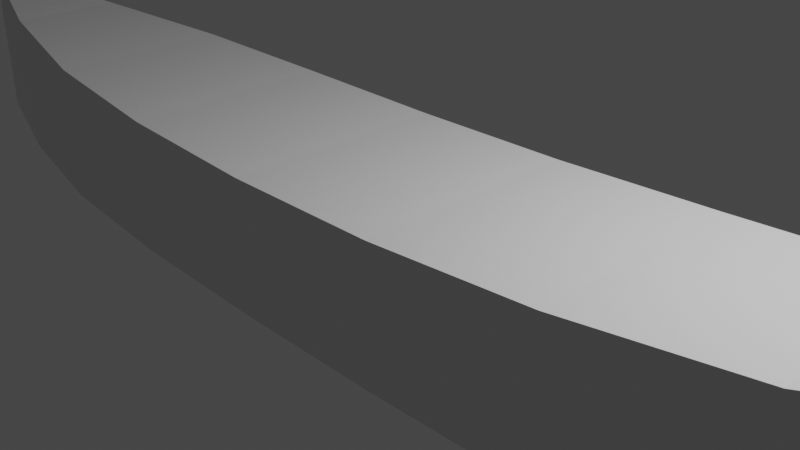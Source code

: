# Source: ship.blend  (saved by Blender 3.4.6; exported with 4.5.12 LTS)
import bpy
from mathutils import Matrix  # noqa: F401  (used for matrix-valued properties, if any)

bpy.ops.wm.read_factory_settings(use_empty=True)
scene = bpy.context.scene
scene.name = 'Scene'

# ---- collections
col_collection = bpy.data.collections.new('Collection'); scene.collection.children.link(col_collection)

# ---- materials (node trees are filled in below, after node groups)
mat_material = bpy.data.materials.new('Material')
mat_material.alpha_threshold = 0.0
mat_material.use_transparent_shadow = False
mat_material.roughness = 0.5
mat_material.line_color = (0.0, 0.0, 0.0, 1.0)

# ---- material node trees
mat_material.use_nodes = True; mat_material.node_tree.nodes.clear()
_N = mat_material.node_tree.nodes; _L = mat_material.node_tree.links
n0 = _N.new('ShaderNodeOutputMaterial'); n0.name = 'Material Output'; n0.location = (300, 300)
n1 = _N.new('ShaderNodeBsdfPrincipled'); n1.name = 'Principled BSDF'; n1.location = (10, 300)
n1.distribution = 'GGX'
n1.subsurface_method = 'RANDOM_WALK_SKIN'
n1.inputs[3].default_value = 1.45
n1.inputs[27].default_value = (0.0, 0.0, 0.0, 1.0)
n1.inputs[28].default_value = 1.0
_L.new(n1.outputs[0], n0.inputs[0])
n0.is_active_output = True

# ---- world
world_world = bpy.data.worlds.new('World'); scene.world = world_world
world_world.use_nodes = True; world_world.node_tree.nodes.clear()
_N = world_world.node_tree.nodes; _L = world_world.node_tree.links
n0 = _N.new('ShaderNodeOutputWorld'); n0.name = 'World Output'; n0.location = (300, 300)
n1 = _N.new('ShaderNodeBackground'); n1.name = 'Background'; n1.location = (10, 300)
n1.inputs[0].default_value = (0.05088, 0.05088, 0.05088, 1.0)
_L.new(n1.outputs[0], n0.inputs[0])
n0.is_active_output = True
world_world.color = (0.05088, 0.05088, 0.05088)
world_world.use_sun_shadow = False
world_world.sun_shadow_jitter_overblur = 0.0

# ---- cameras
cam_camera = bpy.data.cameras.new('Camera')
cam_camera.clip_end = 100.0
cam_camera.ortho_scale = 7.314

# ---- lights
light_light = bpy.data.lights.new('Light', 'POINT')
light_light.transmission_factor = 0.0
light_light.energy = 1000.0
light_light.shadow_soft_size = 0.1
light_light.shadow_maximum_resolution = 0.006
light_light.use_absolute_resolution = True

# ---- meshes
me_cube = bpy.data.meshes.new('Cube')
me_cube.from_pydata([(0.9933, 0.1015, 1.712), (0.8542, 0.1015, -0.9933), (-0.9933, 0.1015, 0.9933), (-0.9933, 0.1015, -0.9933), (0.7778, 0.6844, -1.0), (0.5556, 1.081, -1.0), (0.3333, 1.245, -1.0), (0.1111, 1.298, -1.0), (-0.1111, 1.298, -1.0), (-0.3333, 1.245, -1.0), (-0.5556, 1.081, -1.0), (-0.7778, 0.6844, -1.0), (-0.7778, 0.6844, 0.7914), (-0.5556, 1.081, 0.6617), (-0.3333, 1.245, 0.5763), (-0.1111, 1.298, 0.5396), (0.1111, 1.298, 0.5659), (0.3333, 1.245, 0.6689), (0.5556, 1.081, 0.8478), (0.7778, 0.6844, 1.272), (-1.0, 0.0, -1.0), (1.0, 0.0, 1.718), (-1.0, 0.0, 1.0), (0.861, 0.0, -1.0), (-0.7778, 0.0, -1.0), (-0.5556, 0.0, -1.0), (-0.3333, 0.0, -1.0), (-0.1111, 0.0, -1.0), (0.1111, 0.0, -1.0), (0.3333, 0.0, -1.0), (0.5556, 0.0, -1.0), (0.7778, 0.0, -1.0), (0.7778, 0.0, 1.272), (0.5556, 0.0, 0.8478), (0.3333, 0.0, 0.6689), (0.1111, 0.0, 0.5659), (-0.1111, 0.0, 0.5396), (-0.3333, 0.0, 0.5763), (-0.5556, 0.0, 0.6617), (-0.7778, 0.0, 0.7914), (0.9933, 0.1015, 1.044), (-0.9933, 0.1015, 0.0), (-0.7778, 0.6844, 0.0), (-0.5556, 1.081, 0.0), (-0.3333, 1.245, 0.0), (-0.1111, 1.298, 0.0), (0.1111, 1.298, 0.0), (0.3333, 1.245, 0.0), (0.5556, 1.081, 0.0), (0.7778, 0.6844, 0.0), (1.0, 0.0, 1.044), (-1.0, 0.0, 0.0)], [], [(51, 22, 2, 41), (49, 19, 0, 40), (41, 2, 12, 42), (42, 12, 13, 43), (43, 13, 14, 44), (44, 14, 15, 45), (45, 15, 16, 46), (46, 16, 17, 47), (47, 17, 18, 48), (48, 18, 19, 49), (13, 12, 39, 38), (14, 13, 38, 37), (15, 14, 37, 36), (16, 15, 36, 35), (17, 16, 35, 34), (18, 17, 34, 33), (19, 18, 33, 32), (5, 4, 31, 30), (6, 5, 30, 29), (7, 6, 29, 28), (8, 7, 28, 27), (9, 8, 27, 26), (10, 9, 26, 25), (11, 10, 25, 24), (4, 1, 23, 31), (12, 2, 22, 39), (40, 0, 21, 50), (0, 19, 32, 21), (3, 11, 24, 20), (1, 40, 50, 23), (5, 48, 49, 4), (6, 47, 48, 5), (7, 46, 47, 6), (8, 45, 46, 7), (9, 44, 45, 8), (10, 43, 44, 9), (11, 42, 43, 10), (3, 41, 42, 11), (4, 49, 40, 1), (20, 51, 41, 3)])
_uv = me_cube.uv_layers.new(name='UVMap')
_uv.uv.foreach_set('vector', [0.5, 0.125, 0.625, 0.125, 0.625, 0.25, 0.5, 0.25, 0.5, 0.4722, 0.625, 0.4722, 0.625, 0.5, 0.5, 0.5, 0.5, 0.25, 0.625, 0.25, 0.625, 0.2778, 0.5, 0.2778, 0.5, 0.2778, 0.625, 0.2778, 0.625, 0.3056, 0.5, 0.3056, 0.5, 0.3056, 0.625, 0.3056, 0.625, 0.3333, 0.5, 0.3333, 0.5, 0.3333, 0.625, 0.3333, 0.625, 0.3611, 0.5, 0.3611, 0.5, 0.3611, 0.625, 0.3611, 0.625, 0.3889, 0.5, 0.3889, 0.5, 0.3889, 0.625, 0.3889, 0.625, 0.4167, 0.5, 0.4167, 0.5, 0.4167, 0.625, 0.4167, 0.625, 0.4444, 0.5, 0.4444, 0.5, 0.4444, 0.625, 0.4444, 0.625, 0.4722, 0.5, 0.4722, 0.8194, 0.5, 0.8472, 0.5, 0.8472, 0.625, 0.8194, 0.625, 0.7917, 0.5, 0.8194, 0.5, 0.8194, 0.625, 0.7917, 0.625, 0.7639, 0.5, 0.7917, 0.5, 0.7917, 0.625, 0.7639, 0.625, 0.7361, 0.5, 0.7639, 0.5, 0.7639, 0.625, 0.7361, 0.625, 0.7083, 0.5, 0.7361, 0.5, 0.7361, 0.625, 0.7083, 0.625, 0.6806, 0.5, 0.7083, 0.5, 0.7083, 0.625, 0.6806, 0.625, 0.6528, 0.5, 0.6806, 0.5, 0.6806, 0.625, 0.6528, 0.625, 0.3194, 0.5, 0.3472, 0.5, 0.3472, 0.625, 0.3194, 0.625, 0.2917, 0.5, 0.3194, 0.5, 0.3194, 0.625, 0.2917, 0.625, 0.2639, 0.5, 0.2917, 0.5, 0.2917, 0.625, 0.2639, 0.625, 0.2361, 0.5, 0.2639, 0.5, 0.2639, 0.625, 0.2361, 0.625, 0.2083, 0.5, 0.2361, 0.5, 0.2361, 0.625, 0.2083, 0.625, 0.1806, 0.5, 0.2083, 0.5, 0.2083, 0.625, 0.1806, 0.625, 0.1528, 0.5, 0.1806, 0.5, 0.1806, 0.625, 0.1528, 0.625, 0.3472, 0.5, 0.375, 0.5, 0.375, 0.625, 0.3472, 0.625, 0.8472, 0.5, 0.875, 0.5, 0.875, 0.625, 0.8472, 0.625, 0.5, 0.5, 0.625, 0.5, 0.625, 0.625, 0.5, 0.625, 0.625, 0.5, 0.6528, 0.5, 0.6528, 0.625, 0.625, 0.625, 0.125, 0.5, 0.1528, 0.5, 0.1528, 0.625, 0.125, 0.625, 0.375, 0.5, 0.5, 0.5, 0.5, 0.625, 0.375, 0.625, 0.375, 0.4444, 0.5, 0.4444, 0.5, 0.4722, 0.375, 0.4722, 0.375, 0.4167, 0.5, 0.4167, 0.5, 0.4444, 0.375, 0.4444, 0.375, 0.3889, 0.5, 0.3889, 0.5, 0.4167, 0.375, 0.4167, 0.375, 0.3611, 0.5, 0.3611, 0.5, 0.3889, 0.375, 0.3889, 0.375, 0.3333, 0.5, 0.3333, 0.5, 0.3611, 0.375, 0.3611, 0.375, 0.3056, 0.5, 0.3056, 0.5, 0.3333, 0.375, 0.3333, 0.375, 0.2778, 0.5, 0.2778, 0.5, 0.3056, 0.375, 0.3056, 0.375, 0.25, 0.5, 0.25, 0.5, 0.2778, 0.375, 0.2778, 0.375, 0.4722, 0.5, 0.4722, 0.5, 0.5, 0.375, 0.5, 0.375, 0.125, 0.5, 0.125, 0.5, 0.25, 0.375, 0.25])
me_cube.materials.append(mat_material)
me_cube.use_mirror_vertex_groups = False
me_cube.update()

# ---- objects
ob_cube = bpy.data.objects.new('Cube', me_cube)
ob_light = bpy.data.objects.new('Light', light_light)
ob_camera = bpy.data.objects.new('Camera', cam_camera)

# ---- transforms, parenting, visibility, modifiers, constraints
ob_cube.location = (0.0, 0.0, 0.0)
ob_cube.scale = (8.552, 1.0, 1.0)
ob_cube.lock_rotations_4d = False
ob_cube.empty_display_type = 'ARROWS'
ob_cube.lineart.crease_threshold = 0.0
_m = ob_cube.modifiers.new('Mirror', 'MIRROR')
_m.use_axis = (False, True, False)
_m.use_clip = True
ob_light.location = (4.076, 1.005, 5.904)
ob_light.rotation_euler = (0.6503, 0.05522, 1.866)
ob_light.lock_rotations_4d = False
ob_light.empty_display_type = 'ARROWS'
ob_light.color = (0.0, 0.0, 0.0, 0.0)
ob_light.lineart.crease_threshold = 0.0
ob_camera.location = (7.359, -6.926, 4.958)
ob_camera.rotation_euler = (1.109, 0.0, 0.8149)
ob_camera.lock_rotations_4d = False
ob_camera.empty_display_type = 'ARROWS'
ob_camera.color = (0.0, 0.0, 0.0, 0.0)
ob_camera.display_type = 'WIRE'
ob_camera.lineart.crease_threshold = 0.0

# ---- collection membership
col_collection.objects.link(ob_cube)
col_collection.objects.link(ob_light)
col_collection.objects.link(ob_camera)

# ---- scene / render settings (as saved in the file)
scene.camera = ob_camera
scene.frame_start = 1; scene.frame_end = 250; scene.frame_set(1)
scene.render.engine = 'BLENDER_EEVEE_NEXT'
scene.cycles.sampling_pattern = 'TABULATED_SOBOL'
scene.cycles.use_light_tree = False
scene.view_settings.view_transform = 'Filmic'
bpy.context.view_layer.update()

